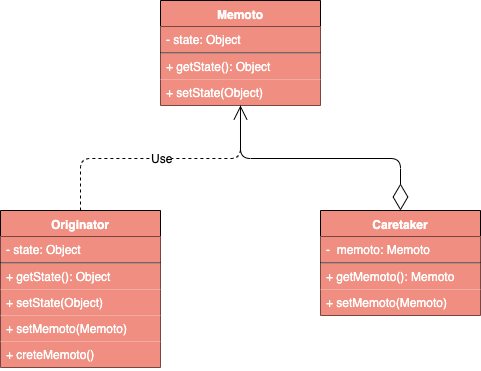

The diagram above was exported from draw.io. Its source (the exported page's mxGraphModel, read from the mxfile embedded in the PNG):
<mxGraphModel dx="1186" dy="741" grid="1" gridSize="10" guides="1" tooltips="1" connect="1" arrows="1" fold="1" page="1" pageScale="1" pageWidth="827" pageHeight="1169" math="0" shadow="0">
  <root>
    <mxCell id="0" />
    <mxCell id="1" parent="0" />
    <mxCell id="ViBWjFZoWZCjZhML0BAw-1" value="Memoto" style="swimlane;fontStyle=1;align=center;verticalAlign=top;childLayout=stackLayout;horizontal=1;startSize=26;horizontalStack=0;resizeParent=1;resizeParentMax=0;resizeLast=0;collapsible=1;marginBottom=0;fillColor=#F08E81;fontColor=#FFFFFF;" vertex="1" parent="1">
      <mxGeometry x="320" y="110" width="160" height="105" as="geometry" />
    </mxCell>
    <mxCell id="ViBWjFZoWZCjZhML0BAw-2" value="- state: Object" style="text;strokeColor=none;fillColor=#F08E81;align=left;verticalAlign=top;spacingLeft=4;spacingRight=4;overflow=hidden;rotatable=0;points=[[0,0.5],[1,0.5]];portConstraint=eastwest;fontColor=#FFFFFF;" vertex="1" parent="ViBWjFZoWZCjZhML0BAw-1">
      <mxGeometry y="26" width="160" height="26" as="geometry" />
    </mxCell>
    <mxCell id="ViBWjFZoWZCjZhML0BAw-3" value="" style="line;strokeWidth=1;fillColor=#F08E81;align=left;verticalAlign=middle;spacingTop=-1;spacingLeft=3;spacingRight=3;rotatable=0;labelPosition=right;points=[];portConstraint=eastwest;fontColor=#FFFFFF;" vertex="1" parent="ViBWjFZoWZCjZhML0BAw-1">
      <mxGeometry y="52" width="160" height="1" as="geometry" />
    </mxCell>
    <mxCell id="ViBWjFZoWZCjZhML0BAw-4" value="+ getState(): Object" style="text;strokeColor=none;fillColor=#F08E81;align=left;verticalAlign=top;spacingLeft=4;spacingRight=4;overflow=hidden;rotatable=0;points=[[0,0.5],[1,0.5]];portConstraint=eastwest;fontColor=#FFFFFF;" vertex="1" parent="ViBWjFZoWZCjZhML0BAw-1">
      <mxGeometry y="53" width="160" height="26" as="geometry" />
    </mxCell>
    <mxCell id="ViBWjFZoWZCjZhML0BAw-5" value="+ setState(Object)" style="text;strokeColor=none;fillColor=#F08E81;align=left;verticalAlign=top;spacingLeft=4;spacingRight=4;overflow=hidden;rotatable=0;points=[[0,0.5],[1,0.5]];portConstraint=eastwest;fontColor=#FFFFFF;" vertex="1" parent="ViBWjFZoWZCjZhML0BAw-1">
      <mxGeometry y="79" width="160" height="26" as="geometry" />
    </mxCell>
    <mxCell id="ViBWjFZoWZCjZhML0BAw-14" value="Originator" style="swimlane;fontStyle=1;align=center;verticalAlign=top;childLayout=stackLayout;horizontal=1;startSize=26;horizontalStack=0;resizeParent=1;resizeParentMax=0;resizeLast=0;collapsible=1;marginBottom=0;fillColor=#F08E81;fontColor=#FFFFFF;" vertex="1" parent="1">
      <mxGeometry x="160" y="320" width="160" height="157" as="geometry" />
    </mxCell>
    <mxCell id="ViBWjFZoWZCjZhML0BAw-15" value="- state: Object" style="text;strokeColor=none;fillColor=#F08E81;align=left;verticalAlign=top;spacingLeft=4;spacingRight=4;overflow=hidden;rotatable=0;points=[[0,0.5],[1,0.5]];portConstraint=eastwest;fontColor=#FFFFFF;" vertex="1" parent="ViBWjFZoWZCjZhML0BAw-14">
      <mxGeometry y="26" width="160" height="26" as="geometry" />
    </mxCell>
    <mxCell id="ViBWjFZoWZCjZhML0BAw-16" value="" style="line;strokeWidth=1;fillColor=#F08E81;align=left;verticalAlign=middle;spacingTop=-1;spacingLeft=3;spacingRight=3;rotatable=0;labelPosition=right;points=[];portConstraint=eastwest;fontColor=#FFFFFF;" vertex="1" parent="ViBWjFZoWZCjZhML0BAw-14">
      <mxGeometry y="52" width="160" height="1" as="geometry" />
    </mxCell>
    <mxCell id="ViBWjFZoWZCjZhML0BAw-17" value="+ getState(): Object" style="text;strokeColor=none;fillColor=#F08E81;align=left;verticalAlign=top;spacingLeft=4;spacingRight=4;overflow=hidden;rotatable=0;points=[[0,0.5],[1,0.5]];portConstraint=eastwest;fontColor=#FFFFFF;" vertex="1" parent="ViBWjFZoWZCjZhML0BAw-14">
      <mxGeometry y="53" width="160" height="26" as="geometry" />
    </mxCell>
    <mxCell id="ViBWjFZoWZCjZhML0BAw-18" value="+ setState(Object)" style="text;strokeColor=none;fillColor=#F08E81;align=left;verticalAlign=top;spacingLeft=4;spacingRight=4;overflow=hidden;rotatable=0;points=[[0,0.5],[1,0.5]];portConstraint=eastwest;fontColor=#FFFFFF;" vertex="1" parent="ViBWjFZoWZCjZhML0BAw-14">
      <mxGeometry y="79" width="160" height="26" as="geometry" />
    </mxCell>
    <mxCell id="ViBWjFZoWZCjZhML0BAw-24" value="+ setMemoto(Memoto)" style="text;strokeColor=none;fillColor=#F08E81;align=left;verticalAlign=top;spacingLeft=4;spacingRight=4;overflow=hidden;rotatable=0;points=[[0,0.5],[1,0.5]];portConstraint=eastwest;fontColor=#FFFFFF;" vertex="1" parent="ViBWjFZoWZCjZhML0BAw-14">
      <mxGeometry y="105" width="160" height="26" as="geometry" />
    </mxCell>
    <mxCell id="ViBWjFZoWZCjZhML0BAw-25" value="+ creteMemoto()" style="text;strokeColor=none;fillColor=#F08E81;align=left;verticalAlign=top;spacingLeft=4;spacingRight=4;overflow=hidden;rotatable=0;points=[[0,0.5],[1,0.5]];portConstraint=eastwest;fontColor=#FFFFFF;" vertex="1" parent="ViBWjFZoWZCjZhML0BAw-14">
      <mxGeometry y="131" width="160" height="26" as="geometry" />
    </mxCell>
    <mxCell id="ViBWjFZoWZCjZhML0BAw-19" value="Caretaker" style="swimlane;fontStyle=1;align=center;verticalAlign=top;childLayout=stackLayout;horizontal=1;startSize=26;horizontalStack=0;resizeParent=1;resizeParentMax=0;resizeLast=0;collapsible=1;marginBottom=0;fillColor=#F08E81;fontColor=#FFFFFF;" vertex="1" parent="1">
      <mxGeometry x="480" y="320" width="160" height="105" as="geometry" />
    </mxCell>
    <mxCell id="ViBWjFZoWZCjZhML0BAw-20" value="-  memoto: Memoto" style="text;strokeColor=none;fillColor=#F08E81;align=left;verticalAlign=top;spacingLeft=4;spacingRight=4;overflow=hidden;rotatable=0;points=[[0,0.5],[1,0.5]];portConstraint=eastwest;fontColor=#FFFFFF;" vertex="1" parent="ViBWjFZoWZCjZhML0BAw-19">
      <mxGeometry y="26" width="160" height="26" as="geometry" />
    </mxCell>
    <mxCell id="ViBWjFZoWZCjZhML0BAw-21" value="" style="line;strokeWidth=1;fillColor=#F08E81;align=left;verticalAlign=middle;spacingTop=-1;spacingLeft=3;spacingRight=3;rotatable=0;labelPosition=right;points=[];portConstraint=eastwest;fontColor=#FFFFFF;" vertex="1" parent="ViBWjFZoWZCjZhML0BAw-19">
      <mxGeometry y="52" width="160" height="1" as="geometry" />
    </mxCell>
    <mxCell id="ViBWjFZoWZCjZhML0BAw-22" value="+ getMemoto(): Memoto" style="text;strokeColor=none;fillColor=#F08E81;align=left;verticalAlign=top;spacingLeft=4;spacingRight=4;overflow=hidden;rotatable=0;points=[[0,0.5],[1,0.5]];portConstraint=eastwest;fontColor=#FFFFFF;" vertex="1" parent="ViBWjFZoWZCjZhML0BAw-19">
      <mxGeometry y="53" width="160" height="26" as="geometry" />
    </mxCell>
    <mxCell id="ViBWjFZoWZCjZhML0BAw-26" value="+ setMemoto(Memoto)" style="text;strokeColor=none;fillColor=#F08E81;align=left;verticalAlign=top;spacingLeft=4;spacingRight=4;overflow=hidden;rotatable=0;points=[[0,0.5],[1,0.5]];portConstraint=eastwest;fontColor=#FFFFFF;" vertex="1" parent="ViBWjFZoWZCjZhML0BAw-19">
      <mxGeometry y="79" width="160" height="26" as="geometry" />
    </mxCell>
    <mxCell id="ViBWjFZoWZCjZhML0BAw-27" value="Use" style="endArrow=open;endSize=12;dashed=1;html=1;fontColor=#000000;exitX=0.5;exitY=0;exitDx=0;exitDy=0;edgeStyle=orthogonalEdgeStyle;entryX=0.5;entryY=1;entryDx=0;entryDy=0;" edge="1" parent="1" source="ViBWjFZoWZCjZhML0BAw-14" target="ViBWjFZoWZCjZhML0BAw-1">
      <mxGeometry width="160" relative="1" as="geometry">
        <mxPoint x="160" y="540" as="sourcePoint" />
        <mxPoint x="410" y="250" as="targetPoint" />
      </mxGeometry>
    </mxCell>
    <mxCell id="ViBWjFZoWZCjZhML0BAw-28" value="" style="endArrow=diamondThin;endFill=0;endSize=24;html=1;fontColor=#000000;entryX=0.5;entryY=0;entryDx=0;entryDy=0;exitX=0.5;exitY=1;exitDx=0;exitDy=0;edgeStyle=orthogonalEdgeStyle;" edge="1" parent="1" source="ViBWjFZoWZCjZhML0BAw-1" target="ViBWjFZoWZCjZhML0BAw-19">
      <mxGeometry width="160" relative="1" as="geometry">
        <mxPoint x="560" y="250" as="sourcePoint" />
        <mxPoint x="440" y="620" as="targetPoint" />
      </mxGeometry>
    </mxCell>
  </root>
</mxGraphModel>